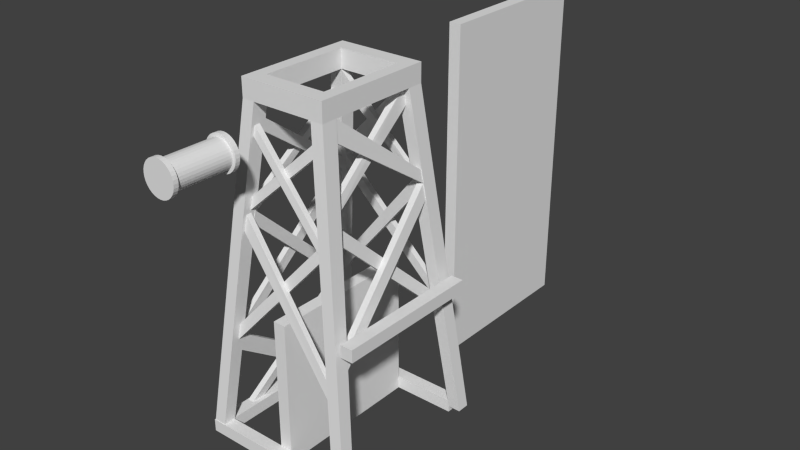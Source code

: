 # Source: elevator3.blend  (saved by Blender 2.66.0; exported with 4.5.12 LTS)
import bpy
from mathutils import Matrix  # noqa: F401  (used for matrix-valued properties, if any)

bpy.ops.wm.read_factory_settings(use_empty=True)
scene = bpy.context.scene
scene.name = 'Scene'

# ---- collections
col_collection_1 = bpy.data.collections.new('Collection 1'); scene.collection.children.link(col_collection_1)

# ---- materials (node trees are filled in below, after node groups)
mat_windmill_001 = bpy.data.materials.new('Windmill.001')
mat_windmill_001.alpha_threshold = 0.0
mat_windmill_001.use_transparent_shadow = False
mat_windmill_001.roughness = 0.5
mat_windmill_001.line_color = (0.0, 0.0, 0.0, 1.0)
mat_windmill = bpy.data.materials.new('Windmill')
mat_windmill.alpha_threshold = 0.0
mat_windmill.use_transparent_shadow = False
mat_windmill.roughness = 0.5
mat_windmill.line_color = (0.0, 0.0, 0.0, 1.0)

# ---- material node trees

# ---- world
world_world = bpy.data.worlds.new('World'); scene.world = world_world
world_world.color = (0.05088, 0.05088, 0.05088)
world_world.use_sun_shadow = False
world_world.sun_shadow_jitter_overblur = 0.0
world_world.cycles.sampling_method = 'MANUAL'
world_world.cycles.sample_map_resolution = 256

# ---- meshes
me_cube_001 = bpy.data.meshes.new('Cube.001')
me_cube_001.from_pydata([(-1.0, -12.0, -28.0), (-1.0, 12.0, -28.0), (1.0, 12.0, -28.0), (1.0, -12.0, -28.0), (-1.0, -12.0, -5.0), (-1.0, 12.0, -5.0), (1.0, 12.0, -5.0), (1.0, -12.0, -5.0)], [], [(4, 5, 1, 0), (5, 6, 2, 1), (6, 7, 3, 2), (7, 4, 0, 3), (0, 1, 2, 3), (7, 6, 5, 4)])
_uv = me_cube_001.uv_layers.new(name='UVMap')
_uv.uv.foreach_set('vector', [0.0, 0.0, 0.0, 0.0, 0.0, 0.0, 0.0, 0.0, 0.006098, 0.006098, 0.9939, 0.006098, 0.9939, 0.9939, 0.006098, 0.9939, 0.0, 0.0, 0.0, 0.0, 0.0, 0.0, 0.0, 0.0, 0.0, 0.0, 0.0, 0.0, 0.0, 0.0, 0.0, 0.0, 0.0, 0.0, 0.0, 0.0, 0.0, 0.0, 0.0, 0.0, 0.0, 0.0, 0.0, 0.0, 0.0, 0.0, 0.0, 0.0])
me_cube_001.materials.append(mat_windmill_001)
me_cube_001.use_remesh_preserve_volume = False
me_cube_001.use_remesh_preserve_attributes = False
me_cube_001.use_mirror_vertex_groups = False
me_cube_001.update()
me_cube = bpy.data.meshes.new('Cube')
me_cube.from_pydata([(-1.0, -14.0, -28.0), (-1.0, 14.0, -28.0), (1.0, 14.0, -28.0), (1.0, -14.0, -28.0), (-1.0, -14.0, 28.0), (-1.0, 14.0, 28.0), (1.0, 14.0, 28.0), (1.0, -14.0, 28.0)], [], [(4, 5, 1, 0), (5, 6, 2, 1), (6, 7, 3, 2), (7, 4, 0, 3), (0, 1, 2, 3), (7, 6, 5, 4)])
me_cube.use_remesh_preserve_volume = False
me_cube.use_remesh_preserve_attributes = False
me_cube.use_mirror_vertex_groups = False
me_cube.update()
me_windmill = bpy.data.meshes.new('Windmill')
me_windmill.from_pydata([(-3.528, -16.55, 18.34), (-3.528, -17.3, 18.34), (-4.036, -16.55, 18.5), (-4.036, -17.3, 18.5), (-4.504, -16.55, 18.75), (-4.504, -17.3, 18.75), (-4.915, -16.55, 19.09), (-4.915, -17.3, 19.09), (-5.251, -16.55, 19.5), (-5.251, -17.3, 19.5), (-5.502, -16.55, 19.96), (-5.502, -17.3, 19.96), (-5.656, -16.55, 20.47), (-5.656, -17.3, 20.47), (-5.708, -16.55, 21.0), (-5.708, -17.3, 21.0), (-5.656, -16.55, 21.53), (-5.656, -17.3, 21.53), (-5.502, -16.55, 22.04), (-5.502, -17.3, 22.04), (-5.251, -16.55, 22.5), (-5.251, -17.3, 22.5), (-4.915, -16.55, 22.91), (-4.915, -17.3, 22.91), (-4.504, -16.55, 23.25), (-4.504, -17.3, 23.25), (-4.036, -16.55, 23.5), (-4.036, -17.3, 23.5), (-3.528, -16.55, 23.66), (-3.528, -17.3, 23.66), (-3.0, -16.55, 23.71), (-3.0, -17.3, 23.71), (-2.472, -16.55, 23.66), (-2.472, -17.3, 23.66), (-1.964, -16.55, 23.5), (-1.964, -17.3, 23.5), (-1.496, -16.55, 23.25), (-1.496, -17.3, 23.25), (-1.085, -16.55, 22.91), (-1.085, -17.3, 22.91), (-0.7486, -16.55, 22.5), (-0.7486, -17.3, 22.5), (-0.4984, -16.55, 22.04), (-0.4984, -17.3, 22.04), (-0.3443, -16.55, 21.53), (-0.3443, -17.3, 21.53), (-0.2923, -16.55, 21.0), (-0.2923, -17.3, 21.0), (-0.3443, -16.55, 20.47), (-0.3443, -17.3, 20.47), (-0.4984, -16.55, 19.96), (-0.4984, -17.3, 19.96), (-0.7486, -16.55, 19.5), (-0.7486, -17.3, 19.5), (-1.085, -16.55, 19.09), (-1.085, -17.3, 19.09), (-1.496, -16.55, 18.75), (-1.496, -17.3, 18.75), (-1.964, -16.55, 18.5), (-1.964, -17.3, 18.5), (-2.472, -16.55, 18.34), (-2.472, -17.3, 18.34), (-3.0, -16.55, 18.29), (-3.0, -17.3, 18.29), (-3.528, -16.55, 18.34), (-3.528, -17.3, 18.34), (-4.036, -16.55, 18.5), (-4.036, -17.3, 18.5), (-4.504, -16.55, 18.75), (-4.504, -17.3, 18.75), (-4.915, -16.55, 19.09), (-4.915, -17.3, 19.09), (-5.251, -16.55, 19.5), (-5.251, -17.3, 19.5), (-5.502, -16.55, 19.96), (-5.502, -17.3, 19.96), (-5.656, -16.55, 20.47), (-5.656, -17.3, 20.47), (-5.708, -16.55, 21.0), (-5.708, -17.3, 21.0), (-5.656, -16.55, 21.53), (-5.656, -17.3, 21.53), (-5.502, -16.55, 22.04), (-5.502, -17.3, 22.04), (-5.251, -16.55, 22.5), (-5.251, -17.3, 22.5), (-4.915, -16.55, 22.91), (-4.915, -17.3, 22.91), (-4.504, -16.55, 23.25), (-4.504, -17.3, 23.25), (-4.036, -16.55, 23.5), (-4.036, -17.3, 23.5), (-3.528, -16.55, 23.66), (-3.528, -17.3, 23.66), (-3.0, -16.55, 23.71), (-3.0, -17.3, 23.71), (-2.472, -16.55, 23.66), (-2.472, -17.3, 23.66), (-1.964, -16.55, 23.5), (-1.964, -17.3, 23.5), (-1.496, -16.55, 23.25), (-1.496, -17.3, 23.25), (-1.085, -16.55, 22.91), (-1.085, -17.3, 22.91), (-0.7486, -16.55, 22.5), (-0.7486, -17.3, 22.5), (-0.4984, -16.55, 22.04), (-0.4984, -17.3, 22.04), (-0.3443, -16.55, 21.53), (-0.3443, -17.3, 21.53), (-0.2923, -16.55, 21.0), (-0.2923, -17.3, 21.0), (-0.3443, -16.55, 20.47), (-0.3443, -17.3, 20.47), (-0.4984, -16.55, 19.96), (-0.4984, -17.3, 19.96), (-0.7486, -16.55, 19.5), (-0.7486, -17.3, 19.5), (-1.085, -16.55, 19.09), (-1.085, -17.3, 19.09), (-1.496, -16.55, 18.75), (-1.496, -17.3, 18.75), (-1.964, -16.55, 18.5), (-1.964, -17.3, 18.5), (-2.472, -16.55, 18.34), (-2.472, -17.3, 18.34), (-3.0, -16.55, 18.29), (-3.0, -17.3, 18.29), (-3.0, -26.53, 18.77), (-3.0, -16.97, 18.77), (-2.566, -26.53, 18.82), (-2.566, -16.97, 18.82), (-2.148, -26.53, 18.94), (-2.148, -16.97, 18.94), (-1.763, -26.53, 19.15), (-1.763, -16.97, 19.15), (-1.426, -26.53, 19.43), (-1.426, -16.97, 19.43), (-1.149, -26.53, 19.76), (-1.149, -16.97, 19.76), (-0.9428, -26.53, 20.15), (-0.9428, -16.97, 20.15), (-0.8161, -26.53, 20.57), (-0.8161, -16.97, 20.57), (-0.7733, -26.53, 21.0), (-0.7733, -16.97, 21.0), (-0.8161, -26.53, 21.43), (-0.8161, -16.97, 21.43), (-0.9428, -26.53, 21.85), (-0.9428, -16.97, 21.85), (-1.149, -26.53, 22.24), (-1.149, -16.97, 22.24), (-1.426, -26.53, 22.57), (-1.426, -16.97, 22.57), (-1.763, -26.53, 22.85), (-1.763, -16.97, 22.85), (-2.148, -26.53, 23.06), (-2.148, -16.97, 23.06), (-2.566, -26.53, 23.18), (-2.566, -16.97, 23.18), (-3.0, -26.53, 23.23), (-3.0, -16.97, 23.23), (-3.434, -26.53, 23.18), (-3.434, -16.97, 23.18), (-3.852, -26.53, 23.06), (-3.852, -16.97, 23.06), (-4.237, -26.53, 22.85), (-4.237, -16.97, 22.85), (-4.574, -26.53, 22.57), (-4.574, -16.97, 22.57), (-4.851, -26.53, 22.24), (-4.851, -16.97, 22.24), (-5.057, -26.53, 21.85), (-5.057, -16.97, 21.85), (-5.184, -26.53, 21.43), (-5.184, -16.97, 21.43), (-5.227, -26.53, 21.0), (-5.227, -16.97, 21.0), (-5.184, -26.53, 20.57), (-5.184, -16.97, 20.57), (-5.057, -26.53, 20.15), (-5.057, -16.97, 20.15), (-4.851, -26.53, 19.76), (-4.851, -16.97, 19.76), (-4.574, -26.53, 19.43), (-4.574, -16.97, 19.43), (-4.237, -26.53, 19.15), (-4.237, -16.97, 19.15), (-3.852, -26.53, 18.94), (-3.852, -16.97, 18.94), (-3.434, -26.53, 18.82), (-3.434, -16.97, 18.82), (-3.0, -26.53, 18.77), (-3.0, -16.97, 18.77), (-2.566, -26.53, 18.82), (-2.566, -16.97, 18.82), (-2.148, -26.53, 18.94), (-2.148, -16.97, 18.94), (-1.763, -26.53, 19.15), (-1.763, -16.97, 19.15), (-1.426, -26.53, 19.43), (-1.426, -16.97, 19.43), (-1.149, -26.53, 19.76), (-1.149, -16.97, 19.76), (-0.9428, -26.53, 20.15), (-0.9428, -16.97, 20.15), (-0.8161, -26.53, 20.57), (-0.8161, -16.97, 20.57), (-0.7733, -26.53, 21.0), (-0.7733, -16.97, 21.0), (-0.8161, -26.53, 21.43), (-0.8161, -16.97, 21.43), (-0.9428, -26.53, 21.85), (-0.9428, -16.97, 21.85), (-1.149, -26.53, 22.24), (-1.149, -16.97, 22.24), (-1.426, -26.53, 22.57), (-1.426, -16.97, 22.57), (-1.763, -26.53, 22.85), (-1.763, -16.97, 22.85), (-2.148, -26.53, 23.06), (-2.148, -16.97, 23.06), (-2.566, -26.53, 23.18), (-2.566, -16.97, 23.18), (-3.0, -26.53, 23.23), (-3.0, -16.97, 23.23), (-3.434, -26.53, 23.18), (-3.434, -16.97, 23.18), (-3.852, -26.53, 23.06), (-3.852, -16.97, 23.06), (-4.237, -26.53, 22.85), (-4.237, -16.97, 22.85), (-4.574, -26.53, 22.57), (-4.574, -16.97, 22.57), (-4.851, -26.53, 22.24), (-4.851, -16.97, 22.24), (-5.057, -26.53, 21.85), (-5.057, -16.97, 21.85), (-5.184, -26.53, 21.43), (-5.184, -16.97, 21.43), (-5.227, -26.53, 21.0), (-5.227, -16.97, 21.0), (-5.184, -26.53, 20.57), (-5.184, -16.97, 20.57), (-5.057, -26.53, 20.15), (-5.057, -16.97, 20.15), (-4.851, -26.53, 19.76), (-4.851, -16.97, 19.76), (-4.574, -26.53, 19.43), (-4.574, -16.97, 19.43), (-4.237, -26.53, 19.15), (-4.237, -16.97, 19.15), (-3.852, -26.53, 18.94), (-3.852, -16.97, 18.94), (-3.434, -26.53, 18.82), (-3.434, -16.97, 18.82), (-3.0, -26.95, 18.29), (-3.0, -26.19, 18.29), (-2.472, -26.95, 18.34), (-2.472, -26.19, 18.34), (-1.964, -26.95, 18.5), (-1.964, -26.19, 18.5), (-1.496, -26.95, 18.75), (-1.496, -26.19, 18.75), (-1.085, -26.95, 19.09), (-1.085, -26.19, 19.09), (-0.7486, -26.95, 19.5), (-0.7486, -26.19, 19.5), (-0.4984, -26.95, 19.96), (-0.4984, -26.2, 19.96), (-0.3443, -26.95, 20.47), (-0.3443, -26.2, 20.47), (-0.2923, -26.95, 21.0), (-0.2923, -26.2, 21.0), (-0.3443, -26.95, 21.53), (-0.3443, -26.2, 21.53), (-0.4984, -26.95, 22.04), (-0.4984, -26.2, 22.04), (-0.7486, -26.95, 22.5), (-0.7486, -26.2, 22.5), (-1.085, -26.95, 22.91), (-1.085, -26.2, 22.91), (-1.496, -26.95, 23.25), (-1.496, -26.2, 23.25), (-1.964, -26.95, 23.5), (-1.964, -26.2, 23.5), (-2.472, -26.95, 23.66), (-2.472, -26.2, 23.66), (-3.0, -26.95, 23.71), (-3.0, -26.2, 23.71), (-3.528, -26.95, 23.66), (-3.528, -26.2, 23.66), (-4.036, -26.95, 23.5), (-4.036, -26.2, 23.5), (-4.504, -26.95, 23.25), (-4.504, -26.2, 23.25), (-4.915, -26.95, 22.91), (-4.915, -26.2, 22.91), (-5.251, -26.95, 22.5), (-5.251, -26.2, 22.5), (-5.502, -26.95, 22.04), (-5.502, -26.2, 22.04), (-5.656, -26.95, 21.53), (-5.656, -26.2, 21.53), (-5.708, -26.95, 21.0), (-5.708, -26.2, 21.0), (-5.656, -26.95, 20.47), (-5.656, -26.2, 20.47), (-5.502, -26.95, 19.96), (-5.502, -26.2, 19.96), (-5.251, -26.95, 19.5), (-5.251, -26.19, 19.5), (-4.915, -26.95, 19.09), (-4.915, -26.19, 19.09), (-4.504, -26.95, 18.75), (-4.504, -26.19, 18.75), (-4.036, -26.95, 18.5), (-4.036, -26.19, 18.5), (-3.528, -26.95, 18.34), (-3.528, -26.19, 18.34), (-3.0, -26.95, 18.29), (-3.0, -26.19, 18.29), (-2.472, -26.95, 18.34), (-2.472, -26.19, 18.34), (-1.964, -26.95, 18.5), (-1.964, -26.19, 18.5), (-1.496, -26.95, 18.75), (-1.496, -26.19, 18.75), (-1.085, -26.95, 19.09), (-1.085, -26.19, 19.09), (-0.7486, -26.95, 19.5), (-0.7486, -26.19, 19.5), (-0.4984, -26.95, 19.96), (-0.4984, -26.2, 19.96), (-0.3443, -26.95, 20.47), (-0.3443, -26.2, 20.47), (-0.2923, -26.95, 21.0), (-0.2923, -26.2, 21.0), (-0.3443, -26.95, 21.53), (-0.3443, -26.2, 21.53), (-0.4984, -26.95, 22.04), (-0.4984, -26.2, 22.04), (-0.7486, -26.95, 22.5), (-0.7486, -26.2, 22.5), (-1.085, -26.95, 22.91), (-1.085, -26.2, 22.91), (-1.496, -26.95, 23.25), (-1.496, -26.2, 23.25), (-1.964, -26.95, 23.5), (-1.964, -26.2, 23.5), (-2.472, -26.95, 23.66), (-2.472, -26.2, 23.66), (-3.0, -26.95, 23.71), (-3.0, -26.2, 23.71), (-3.528, -26.95, 23.66), (-3.528, -26.2, 23.66), (-4.036, -26.95, 23.5), (-4.036, -26.2, 23.5), (-4.504, -26.95, 23.25), (-4.504, -26.2, 23.25), (-4.915, -26.95, 22.91), (-4.915, -26.2, 22.91), (-5.251, -26.95, 22.5), (-5.251, -26.2, 22.5), (-5.502, -26.95, 22.04), (-5.502, -26.2, 22.04), (-5.656, -26.95, 21.53), (-5.656, -26.2, 21.53), (-5.708, -26.95, 21.0), (-5.708, -26.2, 21.0), (-5.656, -26.95, 20.47), (-5.656, -26.2, 20.47), (-5.502, -26.95, 19.96), (-5.502, -26.2, 19.96), (-5.251, -26.95, 19.5), (-5.251, -26.19, 19.5), (-4.915, -26.95, 19.09), (-4.915, -26.19, 19.09), (-4.504, -26.95, 18.75), (-4.504, -26.19, 18.75), (-4.036, -26.95, 18.5), (-4.036, -26.19, 18.5), (-3.528, -26.95, 18.34), (-3.528, -26.19, 18.34), (-13.0, -14.0, -28.0), (-13.0, 14.0, -28.0), (-11.0, 14.0, -28.0), (-11.0, -14.0, -28.0), (-13.0, -14.0, -26.0), (-13.0, 14.0, -26.0), (-11.0, 14.0, -26.0), (-11.0, -14.0, -26.0), (11.0, -11.7, -5.903), (11.0, 11.88, -5.903), (13.0, 11.88, -5.903), (13.0, -11.7, -5.903), (11.0, -11.7, -3.903), (11.0, 11.88, -3.903), (13.0, 11.88, -3.903), (13.0, -11.7, -3.903), (-11.0, 12.0, -28.0), (-11.0, 14.0, -28.0), (11.0, 14.0, -28.0), (11.0, 12.0, -28.0), (-11.0, 12.0, -26.0), (-11.0, 14.0, -26.0), (11.0, 14.0, -26.0), (11.0, 12.0, -26.0), (-11.0, -14.0, -28.0), (-11.0, -12.0, -28.0), (11.0, -12.0, -28.0), (11.0, -14.0, -28.0), (-11.0, -14.0, -26.0), (-11.0, -12.0, -26.0), (11.0, -12.0, -26.0), (11.0, -14.0, -26.0), (-7.0, -9.5, 25.0), (-7.0, 9.501, 25.0), (-5.0, 9.501, 25.0), (-5.0, -9.5, 25.0), (-7.0, -9.5, 28.0), (-7.0, 9.501, 28.0), (-5.0, 9.501, 28.0), (-5.0, -9.5, 28.0), (5.0, -9.5, 25.0), (5.0, 9.501, 25.0), (7.0, 9.501, 25.0), (7.0, -9.5, 25.0), (5.0, -9.5, 28.0), (5.0, 9.501, 28.0), (7.0, 9.501, 28.0), (7.0, -9.5, 28.0), (-5.0, 6.996, 25.0), (-5.0, 9.501, 25.0), (5.0, 9.501, 25.0), (5.0, 6.996, 25.0), (-5.0, 6.996, 28.0), (-5.0, 9.501, 28.0), (5.0, 9.501, 28.0), (5.0, 6.996, 28.0), (-5.0, -9.5, 25.0), (-5.0, -6.997, 25.0), (5.0, -6.997, 25.0), (5.0, -9.5, 25.0), (-5.0, -9.5, 28.0), (-5.0, -6.997, 28.0), (5.0, -6.997, 28.0), (5.0, -9.5, 28.0), (11.0, -14.0, -27.0), (11.0, -12.0, -27.0), (13.0, -12.0, -27.0), (13.0, -14.0, -27.0), (5.0, -9.5, 25.0), (5.0, -6.997, 25.0), (7.0, -6.997, 25.0), (7.0, -9.5, 25.0), (11.0, 12.0, -27.0), (11.0, 14.0, -27.0), (13.0, 14.0, -27.0), (13.0, 12.0, -27.0), (5.0, 6.996, 25.0), (5.0, 9.501, 25.0), (7.0, 9.501, 25.0), (7.0, 6.996, 25.0), (-13.0, -14.0, -27.0), (-13.0, -12.0, -27.0), (-11.0, -12.0, -27.0), (-11.0, -14.0, -27.0), (-7.0, -9.5, 25.0), (-7.0, -6.997, 25.0), (-5.0, -6.997, 25.0), (-5.0, -9.5, 25.0), (-13.0, 12.0, -27.0), (-13.0, 14.0, -27.0), (-11.0, 14.0, -27.0), (-11.0, 12.0, -27.0), (-7.0, 6.996, 25.0), (-7.0, 9.501, 25.0), (-5.0, 9.501, 25.0), (-5.0, 6.996, 25.0), (6.832, -8.813, 8.908), (8.869, 10.7, -9.433), (9.869, 10.7, -9.433), (7.693, -8.813, 8.908), (6.589, -8.569, 11.19), (8.609, 10.47, -6.888), (9.609, 10.47, -6.888), (7.38, -8.569, 11.19), (9.814, -10.42, -9.051), (7.732, 8.584, 8.779), (8.732, 8.584, 8.779), (10.81, -10.42, -9.051), (9.441, -10.04, -6.269), (7.419, 8.317, 11.12), (8.419, 8.317, 11.12), (10.44, -10.04, -6.269), (6.197, -7.505, 22.02), (7.454, 8.307, 11.26), (8.454, 8.307, 11.26), (7.197, -7.505, 22.02), (5.894, -7.011, 24.99), (7.211, 8.16, 13.2), (8.211, 8.16, 13.2), (6.894, -7.011, 24.99), (6.624, -8.531, 11.36), (5.252, 7.262, 22.39), (6.252, 7.262, 22.39), (7.415, -8.531, 11.36), (6.311, -8.341, 13.14), (5.062, 7.01, 25.0), (6.062, 7.01, 25.0), (7.172, -8.341, 13.14), (7.024, -8.925, 6.753), (-9.353, -10.59, -11.72), (-9.353, -11.42, -11.72), (7.024, -9.706, 6.753), (6.764, -8.704, 8.79), (-9.093, -10.32, -9.172), (-9.093, -11.23, -9.172), (6.764, -9.422, 8.79), (9.442, -11.66, -13.68), (-7.297, -9.741, 6.368), (-7.297, -10.65, 6.368), (9.442, -12.43, -13.68), (9.109, -11.41, -10.86), (-7.028, -9.457, 8.856), (-7.028, -10.36, 8.856), (9.109, -12.17, -10.86), (5.454, -7.668, 20.38), (-7.025, -8.763, 8.941), (-7.025, -9.67, 8.941), (5.454, -8.51, 20.38), (5.239, -7.505, 22.21), (-6.863, -8.542, 10.88), (-6.863, -9.449, 10.88), (5.239, -8.412, 22.21), (6.958, -9.797, 6.747), (-5.677, -8.485, 20.24), (-5.677, -9.392, 20.24), (6.958, -10.51, 6.747), (6.739, -9.513, 8.762), (-5.5, -8.313, 21.74), (-5.5, -9.22, 21.74), (6.739, -10.29, 8.762), (6.778, 8.616, 8.908), (-9.042, 10.68, -9.433), (-9.042, 11.58, -9.433), (6.778, 9.397, 8.908), (6.508, 8.395, 11.19), (-8.782, 10.44, -6.888), (-8.782, 11.35, -6.888), (6.508, 9.113, 11.19), (8.919, 11.53, -9.051), (-6.938, 9.432, 8.779), (-6.938, 10.34, 8.779), (8.919, 12.44, -9.051), (8.501, 11.19, -6.269), (-6.644, 9.148, 11.12), (-6.644, 10.05, 11.12), (8.501, 12.1, -6.269), (5.197, 8.13, 22.02), (-6.633, 9.18, 11.26), (-6.633, 10.09, 11.26), (5.197, 9.036, 22.02), (4.983, 7.771, 24.99), (-6.471, 8.959, 13.2), (-6.471, 9.866, 13.2), (4.983, 9.49, 24.99), (6.466, 8.427, 11.36), (-5.381, 7.273, 22.39), (-5.381, 8.179, 22.39), (6.466, 9.144, 11.36), (6.256, 8.143, 13.14), (-5.205, 7.01, 25.0), (-5.205, 7.923, 25.0), (6.256, 8.924, 13.14), (-11.91, -6.085, -26.95), (-10.36, 11.11, -12.72), (-11.23, 11.11, -12.72), (-12.91, -6.085, -26.95), (-11.91, -8.44, -26.94), (-10.1, 10.87, -10.54), (-10.97, 10.87, -10.54), (-12.91, -8.44, -26.94), (-9.446, -10.92, -13.67), (-11.01, 7.562, -26.95), (-12.01, 7.562, -26.95), (-10.45, -10.92, -13.67), (-9.163, -10.62, -10.93), (-11.01, 12.01, -26.94), (-12.01, 12.01, -26.94), (-10.08, -10.62, -10.93), (-7.042, -9.037, 6.753), (-9.239, 10.99, -11.72), (-10.15, 10.99, -11.72), (-7.902, -9.037, 6.753), (-6.798, -8.801, 8.79), (-8.95, 10.75, -9.172), (-9.95, 10.75, -9.172), (-7.589, -8.801, 8.79), (-10.43, -10.9, -13.68), (-7.941, 8.909, 6.368), (-8.941, 8.909, 6.368), (-11.27, -10.9, -13.68), (-10.14, -10.6, -10.86), (-7.628, 8.666, 8.856), (-8.628, 8.666, 8.856), (-10.99, -10.6, -10.86), (-5.518, -7.738, 20.38), (-6.863, 8.663, 8.941), (-7.863, 8.663, 8.941), (-6.447, -7.738, 20.38), (-5.339, -7.543, 22.21), (-6.62, 8.515, 10.88), (-7.62, 8.515, 10.88), (-6.339, -7.543, 22.21), (-8.003, -8.977, 6.747), (-6.42, 7.53, 20.24), (-7.42, 7.53, 20.24), (-8.795, -8.977, 6.747), (-7.69, -8.778, 8.762), (-6.229, 7.37, 21.74), (-7.229, 7.37, 21.74), (-8.551, -8.778, 8.762)], [], [(3, 2, 0, 1), (1, 0, 62, 63), (5, 4, 2, 3), (7, 6, 4, 5), (9, 8, 6, 7), (11, 10, 8, 9), (13, 12, 10, 11), (15, 14, 12, 13), (17, 16, 14, 15), (19, 18, 16, 17), (21, 20, 18, 19), (23, 22, 20, 21), (25, 24, 22, 23), (27, 26, 24, 25), (29, 28, 26, 27), (31, 30, 28, 29), (33, 32, 30, 31), (35, 34, 32, 33), (37, 36, 34, 35), (39, 38, 36, 37), (41, 40, 38, 39), (43, 42, 40, 41), (45, 44, 42, 43), (47, 46, 44, 45), (49, 48, 46, 47), (51, 50, 48, 49), (53, 52, 50, 51), (55, 54, 52, 53), (57, 56, 54, 55), (59, 58, 56, 57), (61, 60, 58, 59), (63, 62, 60, 61), (127, 65, 67, 69, 71, 73, 75, 77, 79, 81, 83, 85, 87, 89, 91, 93, 95, 97, 99, 101, 103, 105, 107, 109, 111, 113, 115, 117, 119, 121, 123, 125), (124, 126, 64, 66, 68, 70, 72, 74, 76, 78, 80, 82, 84, 86, 88, 90, 92, 94, 96, 98, 100, 102, 104, 106, 108, 110, 112, 114, 116, 118, 120, 122), (131, 129, 191, 189, 187, 185, 183, 181, 179, 177, 175, 173, 171, 169, 167, 165, 163, 161, 159, 157, 155, 153, 151, 149, 147, 145, 143, 141, 139, 137, 135, 133), (128, 130, 132, 134, 136, 138, 140, 142, 144, 146, 148, 150, 152, 154, 156, 158, 160, 162, 164, 166, 168, 170, 172, 174, 176, 178, 180, 182, 184, 186, 188, 190), (192, 193, 195, 194), (194, 195, 197, 196), (196, 197, 199, 198), (198, 199, 201, 200), (200, 201, 203, 202), (202, 203, 205, 204), (204, 205, 207, 206), (206, 207, 209, 208), (208, 209, 211, 210), (210, 211, 213, 212), (212, 213, 215, 214), (214, 215, 217, 216), (216, 217, 219, 218), (218, 219, 221, 220), (220, 221, 223, 222), (222, 223, 225, 224), (224, 225, 227, 226), (226, 227, 229, 228), (228, 229, 231, 230), (230, 231, 233, 232), (232, 233, 235, 234), (234, 235, 237, 236), (236, 237, 239, 238), (238, 239, 241, 240), (240, 241, 243, 242), (242, 243, 245, 244), (244, 245, 247, 246), (246, 247, 249, 248), (248, 249, 251, 250), (250, 251, 253, 252), (254, 255, 193, 192), (252, 253, 255, 254), (259, 261, 263, 265, 267, 269, 271, 273, 275, 277, 279, 281, 283, 285, 287, 289, 291, 293, 295, 297, 299, 301, 303, 305, 307, 309, 311, 313, 315, 317, 319, 257), (256, 258, 260, 262, 264, 266, 268, 270, 272, 274, 276, 278, 280, 282, 284, 286, 288, 290, 292, 294, 296, 298, 300, 302, 304, 306, 308, 310, 312, 314, 316, 318), (320, 321, 323, 322), (322, 323, 325, 324), (324, 325, 327, 326), (326, 327, 329, 328), (328, 329, 331, 330), (330, 331, 333, 332), (332, 333, 335, 334), (334, 335, 337, 336), (336, 337, 339, 338), (338, 339, 341, 340), (340, 341, 343, 342), (342, 343, 345, 344), (344, 345, 347, 346), (346, 347, 349, 348), (348, 349, 351, 350), (350, 351, 353, 352), (352, 353, 355, 354), (354, 355, 357, 356), (356, 357, 359, 358), (358, 359, 361, 360), (360, 361, 363, 362), (362, 363, 365, 364), (364, 365, 367, 366), (366, 367, 369, 368), (368, 369, 371, 370), (370, 371, 373, 372), (372, 373, 375, 374), (374, 375, 377, 376), (376, 377, 379, 378), (378, 379, 381, 380), (382, 383, 321, 320), (380, 381, 383, 382), (388, 389, 385, 384), (389, 390, 386, 385), (390, 391, 387, 386), (391, 388, 384, 387), (384, 385, 386, 387), (391, 390, 389, 388), (396, 397, 393, 392), (397, 398, 394, 393), (398, 399, 395, 394), (399, 396, 392, 395), (392, 393, 394, 395), (399, 398, 397, 396), (404, 405, 401, 400), (405, 406, 402, 401), (406, 407, 403, 402), (407, 404, 400, 403), (400, 401, 402, 403), (407, 406, 405, 404), (412, 413, 409, 408), (413, 414, 410, 409), (414, 415, 411, 410), (415, 412, 408, 411), (408, 409, 410, 411), (415, 414, 413, 412), (420, 421, 417, 416), (421, 422, 418, 417), (422, 423, 419, 418), (423, 420, 416, 419), (416, 417, 418, 419), (423, 422, 421, 420), (428, 429, 425, 424), (429, 430, 426, 425), (430, 431, 427, 426), (431, 428, 424, 427), (424, 425, 426, 427), (431, 430, 429, 428), (436, 437, 433, 432), (437, 438, 434, 433), (438, 439, 435, 434), (439, 436, 432, 435), (432, 433, 434, 435), (439, 438, 437, 436), (444, 445, 441, 440), (445, 446, 442, 441), (446, 447, 443, 442), (447, 444, 440, 443), (440, 441, 442, 443), (447, 446, 445, 444), (452, 453, 449, 448), (453, 454, 450, 449), (454, 455, 451, 450), (455, 452, 448, 451), (448, 449, 450, 451), (455, 454, 453, 452), (460, 461, 457, 456), (461, 462, 458, 457), (462, 463, 459, 458), (463, 460, 456, 459), (456, 457, 458, 459), (463, 462, 461, 460), (468, 469, 465, 464), (469, 470, 466, 465), (470, 471, 467, 466), (471, 468, 464, 467), (464, 465, 466, 467), (471, 470, 469, 468), (476, 477, 473, 472), (477, 478, 474, 473), (478, 479, 475, 474), (479, 476, 472, 475), (472, 473, 474, 475), (479, 478, 477, 476), (484, 485, 481, 480), (485, 486, 482, 481), (486, 487, 483, 482), (487, 484, 480, 483), (480, 481, 482, 483), (487, 486, 485, 484), (492, 493, 489, 488), (493, 494, 490, 489), (494, 495, 491, 490), (495, 492, 488, 491), (488, 489, 490, 491), (495, 494, 493, 492), (500, 501, 497, 496), (501, 502, 498, 497), (502, 503, 499, 498), (503, 500, 496, 499), (496, 497, 498, 499), (503, 502, 501, 500), (508, 509, 505, 504), (509, 510, 506, 505), (510, 511, 507, 506), (511, 508, 504, 507), (504, 505, 506, 507), (511, 510, 509, 508), (516, 512, 513, 517), (517, 513, 514, 518), (518, 514, 515, 519), (519, 515, 512, 516), (512, 515, 514, 513), (519, 516, 517, 518), (524, 520, 521, 525), (525, 521, 522, 526), (526, 522, 523, 527), (527, 523, 520, 524), (520, 523, 522, 521), (527, 524, 525, 526), (532, 528, 529, 533), (533, 529, 530, 534), (534, 530, 531, 535), (535, 531, 528, 532), (528, 531, 530, 529), (535, 532, 533, 534), (540, 536, 537, 541), (541, 537, 538, 542), (542, 538, 539, 543), (543, 539, 536, 540), (536, 539, 538, 537), (543, 540, 541, 542), (548, 549, 545, 544), (549, 550, 546, 545), (550, 551, 547, 546), (551, 548, 544, 547), (544, 545, 546, 547), (551, 550, 549, 548), (556, 557, 553, 552), (557, 558, 554, 553), (558, 559, 555, 554), (559, 556, 552, 555), (552, 553, 554, 555), (559, 558, 557, 556), (564, 565, 561, 560), (565, 566, 562, 561), (566, 567, 563, 562), (567, 564, 560, 563), (560, 561, 562, 563), (567, 566, 565, 564), (572, 573, 569, 568), (573, 574, 570, 569), (574, 575, 571, 570), (575, 572, 568, 571), (568, 569, 570, 571), (575, 574, 573, 572), (580, 576, 577, 581), (581, 577, 578, 582), (582, 578, 579, 583), (583, 579, 576, 580), (576, 579, 578, 577), (583, 580, 581, 582), (588, 584, 585, 589), (589, 585, 586, 590), (590, 586, 587, 591), (591, 587, 584, 588), (584, 587, 586, 585), (591, 588, 589, 590), (596, 592, 593, 597), (597, 593, 594, 598), (598, 594, 595, 599), (599, 595, 592, 596), (592, 595, 594, 593), (599, 596, 597, 598), (604, 600, 601, 605), (605, 601, 602, 606), (606, 602, 603, 607), (607, 603, 600, 604), (600, 603, 602, 601), (607, 604, 605, 606), (612, 608, 609, 613), (613, 609, 610, 614), (614, 610, 611, 615), (615, 611, 608, 612), (608, 611, 610, 609), (615, 612, 613, 614), (620, 616, 617, 621), (621, 617, 618, 622), (622, 618, 619, 623), (623, 619, 616, 620), (616, 619, 618, 617), (623, 620, 621, 622)])
_uv = me_windmill.uv_layers.new(name='UVMap')
_uv.uv.foreach_set('vector', [0.2306, 0.629, 0.2306, 0.8408, 0.2367, 0.8408, 0.2367, 0.629, 0.2367, 0.629, 0.2367, 0.8408, 0.2387, 0.8408, 0.2387, 0.629, 0.2208, 0.629, 0.2208, 0.8408, 0.2306, 0.8408, 0.2306, 0.629, 0.2077, 0.629, 0.2077, 0.8408, 0.2208, 0.8408, 0.2208, 0.629, 0.1916, 0.629, 0.1916, 0.8408, 0.2077, 0.8408, 0.2077, 0.629, 0.1733, 0.629, 0.1733, 0.8408, 0.1916, 0.8408, 0.1916, 0.629, 0.1535, 0.629, 0.1535, 0.8408, 0.1733, 0.8408, 0.1733, 0.629, 0.1328, 0.629, 0.1328, 0.8408, 0.1535, 0.8408, 0.1535, 0.629, 0.1122, 0.629, 0.1122, 0.8408, 0.1328, 0.8408, 0.1328, 0.629, 0.0923, 0.629, 0.0923, 0.8408, 0.1122, 0.8408, 0.1122, 0.629, 0.074, 0.629, 0.074, 0.8408, 0.0923, 0.8408, 0.0923, 0.629, 0.05796, 0.629, 0.05796, 0.8408, 0.074, 0.8408, 0.074, 0.629, 0.04479, 0.629, 0.04479, 0.8408, 0.05796, 0.8408, 0.05796, 0.629, 0.03501, 0.629, 0.03501, 0.8408, 0.04479, 0.8408, 0.04479, 0.629, 0.02898, 0.629, 0.02898, 0.8408, 0.03501, 0.8408, 0.03501, 0.629, 0.02695, 0.629, 0.02695, 0.8408, 0.02898, 0.8408, 0.02898, 0.629, 0.02898, 0.629, 0.02898, 0.8408, 0.02695, 0.8408, 0.02695, 0.629, 0.03501, 0.629, 0.03501, 0.8408, 0.02898, 0.8408, 0.02898, 0.629, 0.04479, 0.629, 0.04479, 0.8408, 0.03501, 0.8408, 0.03501, 0.629, 0.05796, 0.629, 0.05796, 0.8408, 0.04479, 0.8408, 0.04479, 0.629, 0.074, 0.629, 0.074, 0.8408, 0.05796, 0.8408, 0.05796, 0.629, 0.0923, 0.629, 0.0923, 0.8408, 0.074, 0.8408, 0.074, 0.629, 0.1122, 0.629, 0.1122, 0.8408, 0.0923, 0.8408, 0.0923, 0.629, 0.1328, 0.629, 0.1328, 0.8408, 0.1122, 0.8408, 0.1122, 0.629, 0.1535, 0.629, 0.1535, 0.8408, 0.1328, 0.8408, 0.1328, 0.629, 0.1733, 0.629, 0.1733, 0.8408, 0.1535, 0.8408, 0.1535, 0.629, 0.1916, 0.629, 0.1916, 0.8408, 0.1733, 0.8408, 0.1733, 0.629, 0.2077, 0.629, 0.2077, 0.8408, 0.1916, 0.8408, 0.1916, 0.629, 0.2208, 0.629, 0.2208, 0.8408, 0.2077, 0.8408, 0.2077, 0.629, 0.2306, 0.629, 0.2306, 0.8408, 0.2208, 0.8408, 0.2208, 0.629, 0.2367, 0.629, 0.2367, 0.8408, 0.2306, 0.8408, 0.2306, 0.629, 0.2387, 0.629, 0.2387, 0.8408, 0.2367, 0.8408, 0.2367, 0.629, 0.4421, 0.966, 0.4335, 0.9652, 0.4253, 0.9627, 0.4177, 0.9586, 0.411, 0.9531, 0.4055, 0.9464, 0.4014, 0.9388, 0.3989, 0.9306, 0.3981, 0.922, 0.3989, 0.9134, 0.4014, 0.9051, 0.4055, 0.8975, 0.411, 0.8909, 0.4177, 0.8854, 0.4253, 0.8813, 0.4335, 0.8788, 0.4421, 0.878, 0.4507, 0.8788, 0.459, 0.8813, 0.4666, 0.8854, 0.4732, 0.8909, 0.4787, 0.8975, 0.4828, 0.9051, 0.4853, 0.9134, 0.4861, 0.922, 0.4853, 0.9306, 0.4828, 0.9388, 0.4787, 0.9464, 0.4732, 0.9531, 0.4666, 0.9586, 0.459, 0.9627, 0.4507, 0.9652, 0.1503, 0.8233, 0.1327, 0.8251, 0.1152, 0.8233, 0.09829, 0.8182, 0.08273, 0.8099, 0.06909, 0.7987, 0.05789, 0.7851, 0.04957, 0.7695, 0.04445, 0.7526, 0.04272, 0.735, 0.04445, 0.7175, 0.04957, 0.7006, 0.05789, 0.685, 0.06909, 0.6714, 0.08273, 0.6602, 0.09829, 0.6519, 0.1152, 0.6468, 0.1327, 0.645, 0.1503, 0.6468, 0.1672, 0.6519, 0.1828, 0.6602, 0.1964, 0.6714, 0.2076, 0.685, 0.2159, 0.7006, 0.221, 0.7175, 0.2228, 0.735, 0.221, 0.7526, 0.2159, 0.7695, 0.2076, 0.7851, 0.1964, 0.7987, 0.1828, 0.8099, 0.1672, 0.8182, 0.1503, 0.8233, 0.1327, 0.8251, 0.1152, 0.8233, 0.09829, 0.8182, 0.08273, 0.8099, 0.06909, 0.7987, 0.05789, 0.7851, 0.04957, 0.7695, 0.04445, 0.7526, 0.04272, 0.735, 0.04445, 0.7175, 0.04957, 0.7006, 0.05789, 0.685, 0.06909, 0.6714, 0.08273, 0.6602, 0.09829, 0.6519, 0.1152, 0.6468, 0.1327, 0.645, 0.1503, 0.6468, 0.1672, 0.6519, 0.1828, 0.6602, 0.1964, 0.6714, 0.2076, 0.685, 0.2159, 0.7006, 0.221, 0.7175, 0.2228, 0.735, 0.221, 0.7526, 0.2159, 0.7695, 0.2076, 0.7851, 0.1964, 0.7987, 0.1828, 0.8099, 0.1672, 0.8182, 0.4421, 0.966, 0.4507, 0.9652, 0.459, 0.9627, 0.4666, 0.9586, 0.4732, 0.9531, 0.4787, 0.9464, 0.4828, 0.9388, 0.4853, 0.9306, 0.4861, 0.922, 0.4853, 0.9134, 0.4828, 0.9051, 0.4787, 0.8975, 0.4732, 0.8909, 0.4666, 0.8854, 0.459, 0.8813, 0.4507, 0.8788, 0.4421, 0.878, 0.4335, 0.8788, 0.4253, 0.8813, 0.4177, 0.8854, 0.411, 0.8909, 0.4055, 0.8975, 0.4014, 0.9051, 0.3989, 0.9134, 0.3981, 0.922, 0.3989, 0.9306, 0.4014, 0.9388, 0.4055, 0.9464, 0.411, 0.9531, 0.4177, 0.9586, 0.4253, 0.9627, 0.4335, 0.9652, 0.2387, 0.629, 0.2387, 0.8408, 0.2367, 0.8408, 0.2367, 0.629, 0.2367, 0.629, 0.2367, 0.8408, 0.2306, 0.8408, 0.2306, 0.629, 0.2306, 0.629, 0.2306, 0.8408, 0.2208, 0.8408, 0.2208, 0.629, 0.2208, 0.629, 0.2208, 0.8408, 0.2077, 0.8408, 0.2077, 0.629, 0.2077, 0.629, 0.2077, 0.8408, 0.1916, 0.8408, 0.1916, 0.629, 0.1916, 0.629, 0.1916, 0.8408, 0.1733, 0.8408, 0.1733, 0.629, 0.1733, 0.629, 0.1733, 0.8408, 0.1535, 0.8408, 0.1535, 0.629, 0.1535, 0.629, 0.1535, 0.8408, 0.1328, 0.8408, 0.1328, 0.629, 0.1328, 0.629, 0.1328, 0.8408, 0.1122, 0.8408, 0.1122, 0.629, 0.1122, 0.629, 0.1122, 0.8408, 0.0923, 0.8408, 0.0923, 0.629, 0.0923, 0.629, 0.0923, 0.8408, 0.074, 0.8408, 0.074, 0.629, 0.074, 0.629, 0.074, 0.8408, 0.05796, 0.8408, 0.05796, 0.629, 0.05796, 0.629, 0.05796, 0.8408, 0.04479, 0.8408, 0.04479, 0.629, 0.04479, 0.629, 0.04479, 0.8408, 0.03501, 0.8408, 0.03501, 0.629, 0.03501, 0.629, 0.03501, 0.8408, 0.02898, 0.8408, 0.02898, 0.629, 0.02898, 0.629, 0.02898, 0.8408, 0.02695, 0.8408, 0.02695, 0.629, 0.02695, 0.629, 0.02695, 0.8408, 0.02898, 0.8408, 0.02898, 0.629, 0.02898, 0.629, 0.02898, 0.8408, 0.03501, 0.8408, 0.03501, 0.629, 0.03501, 0.629, 0.03501, 0.8408, 0.04479, 0.8408, 0.04479, 0.629, 0.04479, 0.629, 0.04479, 0.8408, 0.05796, 0.8408, 0.05796, 0.629, 0.05796, 0.629, 0.05796, 0.8408, 0.074, 0.8408, 0.074, 0.629, 0.074, 0.629, 0.074, 0.8408, 0.0923, 0.8408, 0.0923, 0.629, 0.0923, 0.629, 0.0923, 0.8408, 0.1122, 0.8408, 0.1122, 0.629, 0.1122, 0.629, 0.1122, 0.8408, 0.1328, 0.8408, 0.1328, 0.629, 0.1328, 0.629, 0.1328, 0.8408, 0.1535, 0.8408, 0.1535, 0.629, 0.1535, 0.629, 0.1535, 0.8408, 0.1733, 0.8408, 0.1733, 0.629, 0.1733, 0.629, 0.1733, 0.8408, 0.1916, 0.8408, 0.1916, 0.629, 0.1916, 0.629, 0.1916, 0.8408, 0.2077, 0.8408, 0.2077, 0.629, 0.2077, 0.629, 0.2077, 0.8408, 0.2208, 0.8408, 0.2208, 0.629, 0.2208, 0.629, 0.2208, 0.8408, 0.2306, 0.8408, 0.2306, 0.629, 0.2367, 0.629, 0.2367, 0.8408, 0.2387, 0.8408, 0.2387, 0.629, 0.2306, 0.629, 0.2306, 0.8408, 0.2367, 0.8408, 0.2367, 0.629, 0.1503, 0.8233, 0.1672, 0.8182, 0.1828, 0.8099, 0.1964, 0.7987, 0.2076, 0.7851, 0.2159, 0.7695, 0.221, 0.7526, 0.2228, 0.735, 0.221, 0.7175, 0.2159, 0.7006, 0.2076, 0.685, 0.1964, 0.6714, 0.1828, 0.6602, 0.1672, 0.6519, 0.1503, 0.6468, 0.1327, 0.645, 0.1152, 0.6468, 0.09829, 0.6519, 0.08273, 0.6602, 0.06909, 0.6714, 0.05789, 0.685, 0.04957, 0.7006, 0.04445, 0.7175, 0.04272, 0.735, 0.04445, 0.7526, 0.04957, 0.7695, 0.05789, 0.7851, 0.06909, 0.7987, 0.08273, 0.8099, 0.09829, 0.8182, 0.1152, 0.8233, 0.1327, 0.8251, 0.4421, 0.966, 0.4507, 0.9652, 0.459, 0.9627, 0.4666, 0.9586, 0.4732, 0.9531, 0.4787, 0.9464, 0.4828, 0.9388, 0.4853, 0.9306, 0.4861, 0.922, 0.4853, 0.9134, 0.4828, 0.9051, 0.4787, 0.8975, 0.4732, 0.8909, 0.4666, 0.8854, 0.459, 0.8813, 0.4507, 0.8788, 0.4421, 0.878, 0.4335, 0.8788, 0.4253, 0.8813, 0.4177, 0.8854, 0.411, 0.8909, 0.4055, 0.8975, 0.4014, 0.9051, 0.3989, 0.9134, 0.3981, 0.922, 0.3989, 0.9306, 0.4014, 0.9388, 0.4055, 0.9464, 0.411, 0.9531, 0.4177, 0.9586, 0.4253, 0.9627, 0.4335, 0.9652, 0.2387, 0.629, 0.2387, 0.8408, 0.2367, 0.8408, 0.2367, 0.629, 0.2367, 0.629, 0.2367, 0.8408, 0.2306, 0.8408, 0.2306, 0.629, 0.2306, 0.629, 0.2306, 0.8408, 0.2208, 0.8408, 0.2208, 0.629, 0.2208, 0.629, 0.2208, 0.8408, 0.2077, 0.8408, 0.2077, 0.629, 0.2077, 0.629, 0.2077, 0.8408, 0.1916, 0.8408, 0.1916, 0.629, 0.1916, 0.629, 0.1916, 0.8408, 0.1733, 0.8408, 0.1733, 0.629, 0.1733, 0.629, 0.1733, 0.8408, 0.1535, 0.8408, 0.1535, 0.629, 0.1535, 0.629, 0.1535, 0.8408, 0.1328, 0.8408, 0.1328, 0.629, 0.1328, 0.629, 0.1328, 0.8408, 0.1122, 0.8408, 0.1122, 0.629, 0.1122, 0.629, 0.1122, 0.8408, 0.0923, 0.8408, 0.0923, 0.629, 0.0923, 0.629, 0.0923, 0.8408, 0.074, 0.8408, 0.074, 0.629, 0.074, 0.629, 0.074, 0.8408, 0.05796, 0.8408, 0.05796, 0.629, 0.05796, 0.629, 0.05796, 0.8408, 0.04479, 0.8408, 0.04479, 0.629, 0.04479, 0.629, 0.04479, 0.8408, 0.03501, 0.8408, 0.03501, 0.629, 0.03501, 0.629, 0.03501, 0.8408, 0.02898, 0.8408, 0.02898, 0.629, 0.02898, 0.629, 0.02898, 0.8408, 0.02695, 0.8408, 0.02695, 0.629, 0.02695, 0.629, 0.02695, 0.8408, 0.02898, 0.8408, 0.02898, 0.629, 0.02898, 0.629, 0.02898, 0.8408, 0.03501, 0.8408, 0.03501, 0.629, 0.03501, 0.629, 0.03501, 0.8408, 0.04479, 0.8408, 0.04479, 0.629, 0.04479, 0.629, 0.04479, 0.8408, 0.05796, 0.8408, 0.05796, 0.629, 0.05796, 0.629, 0.05796, 0.8408, 0.074, 0.8408, 0.074, 0.629, 0.074, 0.629, 0.074, 0.8408, 0.0923, 0.8408, 0.0923, 0.629, 0.0923, 0.629, 0.0923, 0.8408, 0.1122, 0.8408, 0.1122, 0.629, 0.1122, 0.629, 0.1122, 0.8408, 0.1328, 0.8408, 0.1328, 0.629, 0.1328, 0.629, 0.1328, 0.8408, 0.1535, 0.8408, 0.1535, 0.629, 0.1535, 0.629, 0.1535, 0.8408, 0.1733, 0.8408, 0.1733, 0.629, 0.1733, 0.629, 0.1733, 0.8408, 0.1916, 0.8408, 0.1916, 0.629, 0.1916, 0.629, 0.1916, 0.8408, 0.2077, 0.8408, 0.2077, 0.629, 0.2077, 0.629, 0.2077, 0.8408, 0.2208, 0.8408, 0.2208, 0.629, 0.2208, 0.629, 0.2208, 0.8408, 0.2306, 0.8408, 0.2306, 0.629, 0.2367, 0.629, 0.2367, 0.8408, 0.2387, 0.8408, 0.2387, 0.629, 0.2306, 0.629, 0.2306, 0.8408, 0.2367, 0.8408, 0.2367, 0.629, 0.02297, 0.02648, 0.2428, 0.02648, 0.2428, 0.5973, 0.02297, 0.5973, 0.02297, 0.02648, 0.2428, 0.02648, 0.2428, 0.5973, 0.02297, 0.5973, 0.02297, 0.02648, 0.2428, 0.02648, 0.2428, 0.5973, 0.02297, 0.5973, 0.02297, 0.02648, 0.2428, 0.02648, 0.2428, 0.5973, 0.02297, 0.5973, 0.02297, 0.02648, 0.2428, 0.02648, 0.2428, 0.5973, 0.02297, 0.5973, 0.02297, 0.02648, 0.2428, 0.02648, 0.2428, 0.5973, 0.02297, 0.5973, 0.02297, 0.02648, 0.2428, 0.02648, 0.2428, 0.5973, 0.02297, 0.5973, 0.02297, 0.02648, 0.2428, 0.02648, 0.2428, 0.5973, 0.02297, 0.5973, 0.02297, 0.02648, 0.2428, 0.02648, 0.2428, 0.5973, 0.02297, 0.5973, 0.02297, 0.02648, 0.2428, 0.02648, 0.2428, 0.5973, 0.02297, 0.5973, 0.02297, 0.02648, 0.2428, 0.02648, 0.2428, 0.5973, 0.02297, 0.5973, 0.02297, 0.02648, 0.2428, 0.02648, 0.2428, 0.5973, 0.02297, 0.5973, 0.02297, 0.02648, 0.2428, 0.02648, 0.2428, 0.5973, 0.02297, 0.5973, 0.02297, 0.02648, 0.2428, 0.02648, 0.2428, 0.5973, 0.02297, 0.5973, 0.02297, 0.02648, 0.2428, 0.02648, 0.2428, 0.5973, 0.02297, 0.5973, 0.02297, 0.02648, 0.2428, 0.02648, 0.2428, 0.5973, 0.02297, 0.5973, 0.02297, 0.02648, 0.2428, 0.02648, 0.2428, 0.5973, 0.02297, 0.5973, 0.02297, 0.02648, 0.2428, 0.02648, 0.2428, 0.5973, 0.02297, 0.5973, 0.02297, 0.02648, 0.2428, 0.02648, 0.2428, 0.5973, 0.02297, 0.5973, 0.02297, 0.02648, 0.2428, 0.02648, 0.2428, 0.5973, 0.02297, 0.5973, 0.02297, 0.02648, 0.2428, 0.02648, 0.2428, 0.5973, 0.02297, 0.5973, 0.02297, 0.02648, 0.2428, 0.02648, 0.2428, 0.5973, 0.02297, 0.5973, 0.02297, 0.02648, 0.2428, 0.02648, 0.2428, 0.5973, 0.02297, 0.5973, 0.02297, 0.02648, 0.2428, 0.02648, 0.2428, 0.5973, 0.02297, 0.5973, 0.02297, 0.02648, 0.2428, 0.02648, 0.2428, 0.5973, 0.02297, 0.5973, 0.02297, 0.02648, 0.2428, 0.02648, 0.2428, 0.5973, 0.02297, 0.5973, 0.02297, 0.02648, 0.2428, 0.02648, 0.2428, 0.5973, 0.02297, 0.5973, 0.02297, 0.02648, 0.2428, 0.02648, 0.2428, 0.5973, 0.02297, 0.5973, 0.02297, 0.02648, 0.2428, 0.02648, 0.2428, 0.5973, 0.02297, 0.5973, 0.02297, 0.02648, 0.2428, 0.02648, 0.2428, 0.5973, 0.02297, 0.5973, 0.02297, 0.02648, 0.2428, 0.02648, 0.2428, 0.5973, 0.02297, 0.5973, 0.02297, 0.02648, 0.2428, 0.02648, 0.2428, 0.5973, 0.02297, 0.5973, 0.02297, 0.02648, 0.2428, 0.02648, 0.2428, 0.5973, 0.02297, 0.5973, 0.02297, 0.02648, 0.2428, 0.02648, 0.2428, 0.5973, 0.02297, 0.5973, 0.02297, 0.02648, 0.2428, 0.02648, 0.2428, 0.5973, 0.02297, 0.5973, 0.02297, 0.02648, 0.2428, 0.02648, 0.2428, 0.5973, 0.02297, 0.5973, 0.02297, 0.02648, 0.2428, 0.02648, 0.2428, 0.5973, 0.02297, 0.5973, 0.02297, 0.02648, 0.2428, 0.02648, 0.2428, 0.5973, 0.02297, 0.5973, 0.02297, 0.02648, 0.2428, 0.02648, 0.2428, 0.5973, 0.02297, 0.5973, 0.02297, 0.02648, 0.2428, 0.02648, 0.2428, 0.5973, 0.02297, 0.5973, 0.02297, 0.02648, 0.2428, 0.02648, 0.2428, 0.5973, 0.02297, 0.5973, 0.02297, 0.02648, 0.2428, 0.02648, 0.2428, 0.5973, 0.02297, 0.5973, 0.02297, 0.02648, 0.2428, 0.02648, 0.2428, 0.5973, 0.02297, 0.5973, 0.02297, 0.02648, 0.2428, 0.02648, 0.2428, 0.5973, 0.02297, 0.5973, 0.02297, 0.02648, 0.2428, 0.02648, 0.2428, 0.5973, 0.02297, 0.5973, 0.02297, 0.02648, 0.2428, 0.02648, 0.2428, 0.5973, 0.02297, 0.5973, 0.02297, 0.02648, 0.2428, 0.02648, 0.2428, 0.5973, 0.02297, 0.5973, 0.02297, 0.02648, 0.2428, 0.02648, 0.2428, 0.5973, 0.02297, 0.5973, 0.02297, 0.02648, 0.2428, 0.02648, 0.2428, 0.4294, 0.02297, 0.4294, 0.02297, 0.02648, 0.2428, 0.02648, 0.2428, 0.4294, 0.02297, 0.4294, 0.02297, 0.02648, 0.2428, 0.02648, 0.2428, 0.4294, 0.02297, 0.4294, 0.02297, 0.02648, 0.2428, 0.02648, 0.2428, 0.4294, 0.02297, 0.4294, 0.02297, 0.02648, 0.2428, 0.02648, 0.2428, 0.4294, 0.02297, 0.4294, 0.02297, 0.02648, 0.2428, 0.02648, 0.2428, 0.4294, 0.02297, 0.4294, 0.02297, 0.02648, 0.2428, 0.02648, 0.2428, 0.4294, 0.02297, 0.4294, 0.02297, 0.02648, 0.2428, 0.02648, 0.2428, 0.4294, 0.02297, 0.4294, 0.02297, 0.02648, 0.2428, 0.02648, 0.2428, 0.4294, 0.02297, 0.4294, 0.02297, 0.02648, 0.2428, 0.02648, 0.2428, 0.4294, 0.02297, 0.4294, 0.02297, 0.02648, 0.2428, 0.02648, 0.2428, 0.4294, 0.02297, 0.4294, 0.02297, 0.02648, 0.2428, 0.02648, 0.2428, 0.4294, 0.02297, 0.4294, 0.02297, 0.02648, 0.2428, 0.02648, 0.2428, 0.4294, 0.02297, 0.4294, 0.02297, 0.02648, 0.2428, 0.02648, 0.2428, 0.4294, 0.02297, 0.4294, 0.02297, 0.02648, 0.2428, 0.02648, 0.2428, 0.4294, 0.02297, 0.4294, 0.02297, 0.02648, 0.2428, 0.02648, 0.2428, 0.4294, 0.02297, 0.4294, 0.02297, 0.02648, 0.2428, 0.02648, 0.2428, 0.4294, 0.02297, 0.4294, 0.02297, 0.02648, 0.2428, 0.02648, 0.2428, 0.4294, 0.02297, 0.4294, 0.02297, 0.02648, 0.2428, 0.02648, 0.2428, 0.4294, 0.02297, 0.4294, 0.02297, 0.02648, 0.2428, 0.02648, 0.2428, 0.4294, 0.02297, 0.4294, 0.02297, 0.02648, 0.2428, 0.02648, 0.2428, 0.4294, 0.02297, 0.4294, 0.02297, 0.02648, 0.2428, 0.02648, 0.2428, 0.4294, 0.02297, 0.4294, 0.02297, 0.02648, 0.2428, 0.02648, 0.2428, 0.4294, 0.02297, 0.4294, 0.02297, 0.02648, 0.2428, 0.02648, 0.2428, 0.4294, 0.02297, 0.4294, 0.02297, 0.02648, 0.2428, 0.02648, 0.2428, 0.5973, 0.02297, 0.5973, 0.02297, 0.02648, 0.2428, 0.02648, 0.2428, 0.5973, 0.02297, 0.5973, 0.02297, 0.02648, 0.2428, 0.02648, 0.2428, 0.5973, 0.02297, 0.5973, 0.02297, 0.02648, 0.2428, 0.02648, 0.2428, 0.5973, 0.02297, 0.5973, 0.02297, 0.02648, 0.2428, 0.02648, 0.2428, 0.5973, 0.02297, 0.5973, 0.02297, 0.02648, 0.2428, 0.02648, 0.2428, 0.5973, 0.02297, 0.5973, 0.02297, 0.02648, 0.2428, 0.02648, 0.2428, 0.5973, 0.02297, 0.5973, 0.02297, 0.02648, 0.2428, 0.02648, 0.2428, 0.5973, 0.02297, 0.5973, 0.02297, 0.02648, 0.2428, 0.02648, 0.2428, 0.5973, 0.02297, 0.5973, 0.02297, 0.02648, 0.2428, 0.02648, 0.2428, 0.5973, 0.02297, 0.5973, 0.02297, 0.02648, 0.2428, 0.02648, 0.2428, 0.5973, 0.02297, 0.5973, 0.02297, 0.02648, 0.2428, 0.02648, 0.2428, 0.5973, 0.02297, 0.5973, 0.02297, 0.02648, 0.2428, 0.02648, 0.2428, 0.5973, 0.02297, 0.5973, 0.02297, 0.02648, 0.2428, 0.02648, 0.2428, 0.5973, 0.02297, 0.5973, 0.02297, 0.02648, 0.2428, 0.02648, 0.2428, 0.5973, 0.02297, 0.5973, 0.02297, 0.02648, 0.2428, 0.02648, 0.2428, 0.5973, 0.02297, 0.5973, 0.02297, 0.02648, 0.2428, 0.02648, 0.2428, 0.5973, 0.02297, 0.5973, 0.02297, 0.02648, 0.2428, 0.02648, 0.2428, 0.5973, 0.02297, 0.5973, 0.02297, 0.02648, 0.2428, 0.02648, 0.2428, 0.5973, 0.02297, 0.5973, 0.02297, 0.02648, 0.2428, 0.02648, 0.2428, 0.5973, 0.02297, 0.5973, 0.02297, 0.02648, 0.2428, 0.02648, 0.2428, 0.5973, 0.02297, 0.5973, 0.02297, 0.02648, 0.2428, 0.02648, 0.2428, 0.5973, 0.02297, 0.5973, 0.02297, 0.02648, 0.2428, 0.02648, 0.2428, 0.5973, 0.02297, 0.5973, 0.02297, 0.02648, 0.2428, 0.02648, 0.2428, 0.5973, 0.02297, 0.5973, 0.02297, 0.02648, 0.02297, 0.5973, 0.2428, 0.5973, 0.2428, 0.02648, 0.02297, 0.02648, 0.02297, 0.5973, 0.2428, 0.5973, 0.2428, 0.02648, 0.02297, 0.02648, 0.02297, 0.5973, 0.2428, 0.5973, 0.2428, 0.02648, 0.02297, 0.02648, 0.02297, 0.5973, 0.2428, 0.5973, 0.2428, 0.02648, 0.02297, 0.02648, 0.02297, 0.5973, 0.2428, 0.5973, 0.2428, 0.02648, 0.02297, 0.02648, 0.02297, 0.5973, 0.2428, 0.5973, 0.2428, 0.02648, 0.02297, 0.02648, 0.02297, 0.5973, 0.2428, 0.5973, 0.2428, 0.02648, 0.02297, 0.02648, 0.02297, 0.5973, 0.2428, 0.5973, 0.2428, 0.02648, 0.02297, 0.02648, 0.02297, 0.5973, 0.2428, 0.5973, 0.2428, 0.02648, 0.02297, 0.02648, 0.02297, 0.5973, 0.2428, 0.5973, 0.2428, 0.02648, 0.02297, 0.02648, 0.02297, 0.5973, 0.2428, 0.5973, 0.2428, 0.02648, 0.02297, 0.02648, 0.02297, 0.5973, 0.2428, 0.5973, 0.2428, 0.02648, 0.02297, 0.02648, 0.02297, 0.5973, 0.2428, 0.5973, 0.2428, 0.02648, 0.02297, 0.02648, 0.02297, 0.5973, 0.2428, 0.5973, 0.2428, 0.02648, 0.02297, 0.02648, 0.02297, 0.5973, 0.2428, 0.5973, 0.2428, 0.02648, 0.02297, 0.02648, 0.02297, 0.5973, 0.2428, 0.5973, 0.2428, 0.02648, 0.02297, 0.02648, 0.02297, 0.5973, 0.2428, 0.5973, 0.2428, 0.02648, 0.02297, 0.02648, 0.02297, 0.5973, 0.2428, 0.5973, 0.2428, 0.02648, 0.02297, 0.02648, 0.02297, 0.5973, 0.2428, 0.5973, 0.2428, 0.02648, 0.02297, 0.02648, 0.02297, 0.5973, 0.2428, 0.5973, 0.2428, 0.02648, 0.02297, 0.02648, 0.02297, 0.5973, 0.2428, 0.5973, 0.2428, 0.02648, 0.02297, 0.02648, 0.02297, 0.5973, 0.2428, 0.5973, 0.2428, 0.02648, 0.02297, 0.02648, 0.02297, 0.5973, 0.2428, 0.5973, 0.2428, 0.02648, 0.02297, 0.02648, 0.02297, 0.5973, 0.2428, 0.5973, 0.2428, 0.02648, 0.02297, 0.02648, 0.2428, 0.02648, 0.2428, 0.5973, 0.02297, 0.5973, 0.02297, 0.02648, 0.2428, 0.02648, 0.2428, 0.5973, 0.02297, 0.5973, 0.02297, 0.02648, 0.2428, 0.02648, 0.2428, 0.5973, 0.02297, 0.5973, 0.02297, 0.02648, 0.2428, 0.02648, 0.2428, 0.5973, 0.02297, 0.5973, 0.02297, 0.02648, 0.2428, 0.02648, 0.2428, 0.5973, 0.02297, 0.5973, 0.02297, 0.02648, 0.2428, 0.02648, 0.2428, 0.5973, 0.02297, 0.5973, 0.02297, 0.02648, 0.2428, 0.02648, 0.2428, 0.5973, 0.02297, 0.5973, 0.02297, 0.02648, 0.2428, 0.02648, 0.2428, 0.5973, 0.02297, 0.5973, 0.02297, 0.02648, 0.2428, 0.02648, 0.2428, 0.5973, 0.02297, 0.5973, 0.02297, 0.02648, 0.2428, 0.02648, 0.2428, 0.5973, 0.02297, 0.5973, 0.02297, 0.02648, 0.2428, 0.02648, 0.2428, 0.5973, 0.02297, 0.5973, 0.02297, 0.02648, 0.2428, 0.02648, 0.2428, 0.5973, 0.02297, 0.5973, 0.02297, 0.02648, 0.2428, 0.02648, 0.2428, 0.5973, 0.02297, 0.5973, 0.02297, 0.02648, 0.2428, 0.02648, 0.2428, 0.5973, 0.02297, 0.5973, 0.02297, 0.02648, 0.2428, 0.02648, 0.2428, 0.5973, 0.02297, 0.5973, 0.02297, 0.02648, 0.2428, 0.02648, 0.2428, 0.5973, 0.02297, 0.5973, 0.02297, 0.02648, 0.2428, 0.02648, 0.2428, 0.5973, 0.02297, 0.5973, 0.02297, 0.02648, 0.2428, 0.02648, 0.2428, 0.5973, 0.02297, 0.5973, 0.02297, 0.02648, 0.2428, 0.02648, 0.2428, 0.5973, 0.02297, 0.5973, 0.02297, 0.02648, 0.2428, 0.02648, 0.2428, 0.5973, 0.02297, 0.5973, 0.02297, 0.02648, 0.2428, 0.02648, 0.2428, 0.5973, 0.02297, 0.5973, 0.02297, 0.02648, 0.2428, 0.02648, 0.2428, 0.5973, 0.02297, 0.5973, 0.02297, 0.02648, 0.2428, 0.02648, 0.2428, 0.5973, 0.02297, 0.5973, 0.02297, 0.02648, 0.2428, 0.02648, 0.2428, 0.5973, 0.02297, 0.5973, 0.02297, 0.6307, 0.02297, 0.8475, 0.2428, 0.8475, 0.2428, 0.6307, 0.02297, 0.6307, 0.02297, 0.8475, 0.2428, 0.8475, 0.2428, 0.6307, 0.02297, 0.6307, 0.02297, 0.8475, 0.2428, 0.8475, 0.2428, 0.6307, 0.02297, 0.6307, 0.02297, 0.8475, 0.2428, 0.8475, 0.2428, 0.6307, 0.02297, 0.6307, 0.02297, 0.8475, 0.2428, 0.8475, 0.2428, 0.6307, 0.02297, 0.6307, 0.02297, 0.8475, 0.2428, 0.8475, 0.2428, 0.6307, 0.02297, 0.6307, 0.02297, 0.8475, 0.2428, 0.8475, 0.2428, 0.6307, 0.02297, 0.6307, 0.02297, 0.8475, 0.2428, 0.8475, 0.2428, 0.6307, 0.02297, 0.6307, 0.02297, 0.8475, 0.2428, 0.8475, 0.2428, 0.6307, 0.02297, 0.6307, 0.02297, 0.8475, 0.2428, 0.8475, 0.2428, 0.6307, 0.02297, 0.6307, 0.02297, 0.8475, 0.2428, 0.8475, 0.2428, 0.6307, 0.02297, 0.6307, 0.02297, 0.8475, 0.2428, 0.8475, 0.2428, 0.6307, 0.02297, 0.6307, 0.02297, 0.8475, 0.2428, 0.8475, 0.2428, 0.6307, 0.02297, 0.6307, 0.02297, 0.8475, 0.2428, 0.8475, 0.2428, 0.6307, 0.02297, 0.6307, 0.02297, 0.8475, 0.2428, 0.8475, 0.2428, 0.6307, 0.02297, 0.6307, 0.02297, 0.8475, 0.2428, 0.8475, 0.2428, 0.6307, 0.02297, 0.6307, 0.02297, 0.8475, 0.2428, 0.8475, 0.2428, 0.6307, 0.02297, 0.6307, 0.02297, 0.8475, 0.2428, 0.8475, 0.2428, 0.6307, 0.02297, 0.6307, 0.02297, 0.8475, 0.2428, 0.8475, 0.2428, 0.6307, 0.02297, 0.6307, 0.02297, 0.8475, 0.2428, 0.8475, 0.2428, 0.6307, 0.02297, 0.6307, 0.02297, 0.8475, 0.2428, 0.8475, 0.2428, 0.6307, 0.02297, 0.6307, 0.02297, 0.8475, 0.2428, 0.8475, 0.2428, 0.6307, 0.02297, 0.6307, 0.02297, 0.8475, 0.2428, 0.8475, 0.2428, 0.6307, 0.02297, 0.6307, 0.02297, 0.8475, 0.2428, 0.8475, 0.2428, 0.6307, 0.02297, 0.6307, 0.02297, 0.8475, 0.2428, 0.8475, 0.2428, 0.6307, 0.02297, 0.6307, 0.02297, 0.8475, 0.2428, 0.8475, 0.2428, 0.6307, 0.02297, 0.6307, 0.02297, 0.8475, 0.2428, 0.8475, 0.2428, 0.6307, 0.02297, 0.6307, 0.02297, 0.8475, 0.2428, 0.8475, 0.2428, 0.6307, 0.02297, 0.6307, 0.02297, 0.8475, 0.2428, 0.8475, 0.2428, 0.6307, 0.02297, 0.6307, 0.02297, 0.8475, 0.2428, 0.8475, 0.2428, 0.6307, 0.02297, 0.6307, 0.02297, 0.8475, 0.2428, 0.8475, 0.2428, 0.6307, 0.02297, 0.6307, 0.02297, 0.8475, 0.2428, 0.8475, 0.2428, 0.6307, 0.02297, 0.6307, 0.02297, 0.8475, 0.2428, 0.8475, 0.2428, 0.6307, 0.02297, 0.6307, 0.02297, 0.8475, 0.2428, 0.8475, 0.2428, 0.6307, 0.02297, 0.6307, 0.02297, 0.8475, 0.2428, 0.8475, 0.2428, 0.6307, 0.02297, 0.6307, 0.02297, 0.8475, 0.2428, 0.8475, 0.2428, 0.6307])
me_windmill.materials.append(mat_windmill)
me_windmill.use_remesh_preserve_volume = False
me_windmill.use_remesh_preserve_attributes = False
me_windmill.use_mirror_vertex_groups = False
me_windmill.update()

# ---- objects
ob_case_dummy = bpy.data.objects.new('case_dummy', me_cube_001)
ob_cube = bpy.data.objects.new('Cube', me_cube)
ob_windmill = bpy.data.objects.new('Windmill', me_windmill)

# ---- transforms, parenting, visibility, modifiers, constraints
ob_case_dummy.location = (0.0, 0.0, 0.0)
ob_case_dummy.lineart.crease_threshold = 0.0
ob_cube.location = (0.0, 40.0, 0.0)
ob_cube.lineart.crease_threshold = 0.0
ob_windmill.location = (0.0, 0.0, 0.0)
ob_windmill.lineart.crease_threshold = 0.0
_vg = ob_windmill.vertex_groups.new(name='Base')
_vg.add([0, 1, 2, 3, 4, 5, 6, 7, 8, 9, 10, 11, 12, 13, 14, 15, 16, 17, 18, 19, 20, 21, 22, 23, 24, 25, 26, 27, 28, 29, 30, 31, 32, 33, 34, 35, 36, 37, 38, 39, 40, 41, 42, 43, 44, 45, 46, 47, 48, 49, 50, 51, 52, 53, 54, 55, 56, 57, 58, 59, 60, 61, 62, 63, 64, 65, 66, 67, 68, 69, 70, 71, 72, 73, 74, 75, 76, 77, 78, 79, 80, 81, 82, 83, 84, 85, 86, 87, 88, 89, 90, 91, 92, 93, 94, 95, 96, 97, 98, 99, 100, 101, 102, 103, 104, 105, 106, 107, 108, 109, 110, 111, 112, 113, 114, 115, 116, 117, 118, 119, 120, 121, 122, 123, 124, 125, 126, 127, 128, 129, 130, 131, 132, 133, 134, 135, 136, 137, 138, 139, 140, 141, 142, 143, 144, 145, 146, 147, 148, 149, 150, 151, 152, 153, 154, 155, 156, 157, 158, 159, 160, 161, 162, 163, 164, 165, 166, 167, 168, 169, 170, 171, 172, 173, 174, 175, 176, 177, 178, 179, 180, 181, 182, 183, 184, 185, 186, 187, 188, 189, 190, 191, 192, 193, 194, 195, 196, 197, 198, 199, 200, 201, 202, 203, 204, 205, 206, 207, 208, 209, 210, 211, 212, 213, 214, 215, 216, 217, 218, 219, 220, 221, 222, 223, 224, 225, 226, 227, 228, 229, 230, 231, 232, 233, 234, 235, 236, 237, 238, 239, 240, 241, 242, 243, 244, 245, 246, 247, 248, 249, 250, 251, 252, 253, 254, 255, 256, 257, 258, 259, 260, 261, 262, 263, 264, 265, 266, 267, 268, 269, 270, 271, 272, 273, 274, 275, 276, 277, 278, 279, 280, 281, 282, 283, 284, 285, 286, 287, 288, 289, 290, 291, 292, 293, 294, 295, 296, 297, 298, 299, 300, 301, 302, 303, 304, 305, 306, 307, 308, 309, 310, 311, 312, 313, 314, 315, 316, 317, 318, 319, 320, 321, 322, 323, 324, 325, 326, 327, 328, 329, 330, 331, 332, 333, 334, 335, 336, 337, 338, 339, 340, 341, 342, 343, 344, 345, 346, 347, 348, 349, 350, 351, 352, 353, 354, 355, 356, 357, 358, 359, 360, 361, 362, 363, 364, 365, 366, 367, 368, 369, 370, 371, 372, 373, 374, 375, 376, 377, 378, 379, 380, 381, 382, 383, 384, 385, 386, 387, 388, 389, 390, 391, 392, 393, 394, 395, 396, 397, 398, 399, 400, 401, 402, 403, 404, 405, 406, 407, 408, 409, 410, 411, 412, 413, 414, 415, 416, 417, 418, 419, 420, 421, 422, 423, 424, 425, 426, 427, 428, 429, 430, 431, 432, 433, 434, 435, 436, 437, 438, 439, 440, 441, 442, 443, 444, 445, 446, 447, 448, 449, 450, 451, 452, 453, 454, 455, 456, 457, 458, 459, 460, 461, 462, 463, 464, 465, 466, 467, 468, 469, 470, 471, 472, 473, 474, 475, 476, 477, 478, 479, 480, 481, 482, 483, 484, 485, 486, 487, 488, 489, 490, 491, 492, 493, 494, 495, 496, 497, 498, 499, 500, 501, 502, 503, 504, 505, 506, 507, 508, 509, 510, 511, 512, 513, 514, 515, 516, 517, 518, 519, 520, 521, 522, 523, 524, 525, 526, 527, 528, 529, 530, 531, 532, 533, 534, 535, 536, 537, 538, 539, 540, 541, 542, 543, 544, 545, 546, 547, 548, 549, 550, 551, 552, 553, 554, 555, 556, 557, 558, 559, 560, 561, 562, 563, 564, 565, 566, 567, 568, 569, 570, 571, 572, 573, 574, 575, 576, 577, 578, 579, 580, 581, 582, 583, 584, 585, 586, 587, 588, 589, 590, 591, 592, 593, 594, 595, 596, 597, 598, 599, 600, 601, 602, 603, 604, 605, 606, 607, 608, 609, 610, 611, 612, 613, 614, 615, 616, 617, 618, 619, 620, 621, 622, 623], 1.0, 'REPLACE')
_vg = ob_windmill.vertex_groups.new(name='Rotor')
_m = ob_windmill.modifiers.new('Armature', 'ARMATURE')

# ---- collection membership
col_collection_1.objects.link(ob_case_dummy)
col_collection_1.objects.link(ob_cube)
col_collection_1.objects.link(ob_windmill)

# ---- scene / render settings (as saved in the file)
scene.frame_start = 1; scene.frame_end = 250; scene.frame_set(39)
scene.render.engine = 'BLENDER_EEVEE_NEXT'
scene.render.image_settings.color_mode = 'RGB'
scene.render.image_settings.compression = 90
scene.render.resolution_percentage = 50
scene.render.dither_intensity = 0.0
scene.render.bake_margin = 2
scene.render.bake_bias = 0.0
scene.cycles.use_denoising = False
scene.cycles.samples = 10
scene.cycles.sampling_pattern = 'TABULATED_SOBOL'
scene.cycles.light_sampling_threshold = 0.0
scene.cycles.use_adaptive_sampling = False
scene.cycles.use_light_tree = False
scene.cycles.blur_glossy = 0.0
scene.cycles.volume_bounces = 1
scene.cycles.pixel_filter_type = 'GAUSSIAN'
scene.cycles.sample_clamp_indirect = 0.0
scene.view_settings.view_transform = 'Standard'
bpy.context.view_layer.update()

# ---- added for rendering (the .blend has no active camera and no usable light): camera, sun
cam_auto = bpy.data.cameras.new('AutoCamera')
cam_auto.lens = 50.0
cam_auto.sensor_width = 36.0
cam_auto.clip_end = 1653.12
ob_auto_camera = bpy.data.objects.new('AutoCamera', cam_auto)
scene.collection.objects.link(ob_auto_camera)
ob_auto_camera.location = (94.1951, -99.5089, 75.3561)
ob_auto_camera.rotation_euler = (1.09748, -7.21219e-08, 0.694738)
scene.camera = ob_auto_camera
light_auto_sun = bpy.data.lights.new('AutoSun', 'SUN')
light_auto_sun.energy = 3.0
light_auto_sun.angle = 0.0523599
ob_auto_sun = bpy.data.objects.new('AutoSun', light_auto_sun)
scene.collection.objects.link(ob_auto_sun)
ob_auto_sun.rotation_euler = (0.872665, 0.174533, 0.523599)
bpy.context.view_layer.update()
